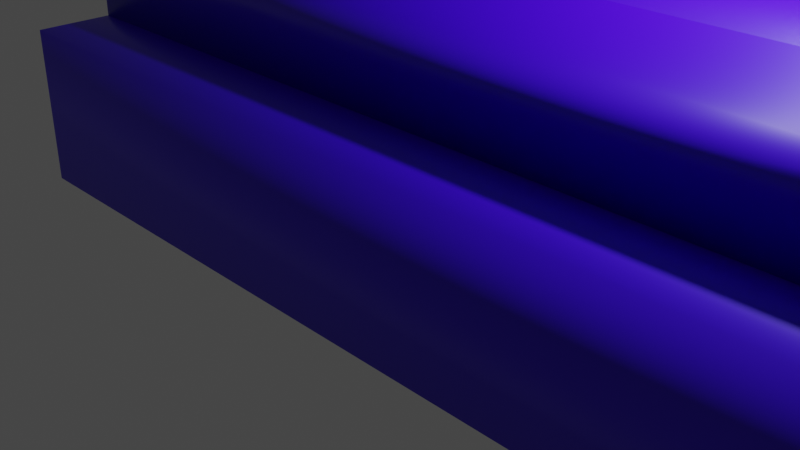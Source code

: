 # Source: bluetank.blend  (saved by Blender 3.1.7; exported with 4.5.12 LTS)
import bpy
from mathutils import Matrix  # noqa: F401  (used for matrix-valued properties, if any)

bpy.ops.wm.read_factory_settings(use_empty=True)
scene = bpy.context.scene
scene.name = 'Scene'

# ---- collections
col_collection = bpy.data.collections.new('Collection'); scene.collection.children.link(col_collection)

# ---- materials (node trees are filled in below, after node groups)
mat_material_001 = bpy.data.materials.new('Material.001')
mat_material_001.alpha_threshold = 0.0
mat_material_001.use_transparent_shadow = False
mat_material_001.line_color = (0.0, 0.0, 0.0, 1.0)
mat_material_003 = bpy.data.materials.new('Material.003')
mat_material_003.alpha_threshold = 0.0
mat_material_003.use_transparent_shadow = False
mat_material_003.line_color = (0.0, 0.0, 0.0, 1.0)

# ---- material node trees
mat_material_001.use_nodes = True; mat_material_001.node_tree.nodes.clear()
_N = mat_material_001.node_tree.nodes; _L = mat_material_001.node_tree.links
n0 = _N.new('ShaderNodeOutputMaterial'); n0.name = 'Material Output'; n0.location = (300, 300)
n1 = _N.new('ShaderNodeBsdfPrincipled'); n1.name = 'Principled BSDF'; n1.location = (10, 300)
n1.distribution = 'GGX'
n1.subsurface_method = 'RANDOM_WALK_SKIN'
n1.inputs[0].default_value = (0.04818, 0.0, 0.8, 1.0)
n1.inputs[2].default_value = 0.4
n1.inputs[3].default_value = 1.45
n1.inputs[27].default_value = (0.0, 0.0, 0.0, 1.0)
n1.inputs[28].default_value = 1.0
_L.new(n1.outputs[0], n0.inputs[0])
n0.is_active_output = True
mat_material_003.use_nodes = True; mat_material_003.node_tree.nodes.clear()
_N = mat_material_003.node_tree.nodes; _L = mat_material_003.node_tree.links
n0 = _N.new('ShaderNodeOutputMaterial'); n0.name = 'Material Output'; n0.location = (300, 300)
n1 = _N.new('ShaderNodeBsdfPrincipled'); n1.name = 'Principled BSDF'; n1.location = (10, 300)
n1.distribution = 'GGX'
n1.subsurface_method = 'RANDOM_WALK_SKIN'
n1.inputs[0].default_value = (0.03106, 0.02954, 0.02954, 1.0)
n1.inputs[2].default_value = 0.4
n1.inputs[3].default_value = 1.45
n1.inputs[27].default_value = (0.0, 0.0, 0.0, 1.0)
n1.inputs[28].default_value = 1.0
_L.new(n1.outputs[0], n0.inputs[0])
n0.is_active_output = True

# ---- world
world_world = bpy.data.worlds.new('World'); scene.world = world_world
world_world.use_nodes = True; world_world.node_tree.nodes.clear()
_N = world_world.node_tree.nodes; _L = world_world.node_tree.links
n0 = _N.new('ShaderNodeOutputWorld'); n0.name = 'World Output'; n0.location = (300, 300)
n1 = _N.new('ShaderNodeBackground'); n1.name = 'Background'; n1.location = (10, 300)
n1.inputs[0].default_value = (0.05088, 0.05088, 0.05088, 1.0)
_L.new(n1.outputs[0], n0.inputs[0])
n0.is_active_output = True
world_world.color = (0.05088, 0.05088, 0.05088)
world_world.use_sun_shadow = False
world_world.sun_shadow_jitter_overblur = 0.0

# ---- cameras
cam_camera = bpy.data.cameras.new('Camera')
cam_camera.clip_end = 100.0
cam_camera.ortho_scale = 7.314

# ---- lights
light_light = bpy.data.lights.new('Light', 'POINT')
light_light.transmission_factor = 0.0
light_light.energy = 1000.0
light_light.shadow_soft_size = 0.1
light_light.shadow_maximum_resolution = 0.006
light_light.use_absolute_resolution = True

# ---- meshes
me_cube = bpy.data.meshes.new('Cube')
me_cube.from_pydata([(1.0, 1.0, 1.0), (1.0, 1.0, -1.0), (1.0, -1.0, 1.0), (1.0, -1.0, -1.0), (-1.0, 1.0, 1.0), (-1.0, 1.0, -1.0), (-1.0, -1.0, 1.0), (-1.0, -1.0, -1.0)], [], [(0, 4, 6, 2), (3, 2, 6, 7), (7, 6, 4, 5), (5, 1, 3, 7), (1, 0, 2, 3), (5, 4, 0, 1)])
me_cube.polygons.foreach_set('use_smooth', [True] * 6)
_uv = me_cube.uv_layers.new(name='UVMap')
_uv.uv.foreach_set('vector', [0.625, 0.5, 0.875, 0.5, 0.875, 0.75, 0.625, 0.75, 0.375, 0.75, 0.625, 0.75, 0.625, 1.0, 0.375, 1.0, 0.375, 0.0, 0.625, 0.0, 0.625, 0.25, 0.375, 0.25, 0.125, 0.5, 0.375, 0.5, 0.375, 0.75, 0.125, 0.75, 0.375, 0.5, 0.625, 0.5, 0.625, 0.75, 0.375, 0.75, 0.375, 0.25, 0.625, 0.25, 0.625, 0.5, 0.375, 0.5])
me_cube.materials.append(mat_material_001)
me_cube.use_remesh_preserve_volume = False
me_cube.use_remesh_preserve_attributes = False
me_cube.use_mirror_vertex_groups = False
me_cube.update()
me_cube_001 = bpy.data.meshes.new('Cube.001')
me_cube_001.from_pydata([(1.0, 1.0, 1.0), (1.0, 1.0, -1.0), (1.0, -1.0, 1.0), (1.0, -1.0, -1.0), (-1.0, 1.0, 1.0), (-1.0, 1.0, -1.0), (-1.0, -1.0, 1.0), (-1.0, -1.0, -1.0)], [], [(0, 4, 6, 2), (3, 2, 6, 7), (7, 6, 4, 5), (5, 1, 3, 7), (1, 0, 2, 3), (5, 4, 0, 1)])
me_cube_001.polygons.foreach_set('use_smooth', [True] * 6)
_uv = me_cube_001.uv_layers.new(name='UVMap')
_uv.uv.foreach_set('vector', [0.625, 0.5, 0.875, 0.5, 0.875, 0.75, 0.625, 0.75, 0.375, 0.75, 0.625, 0.75, 0.625, 1.0, 0.375, 1.0, 0.375, 0.0, 0.625, 0.0, 0.625, 0.25, 0.375, 0.25, 0.125, 0.5, 0.375, 0.5, 0.375, 0.75, 0.125, 0.75, 0.375, 0.5, 0.625, 0.5, 0.625, 0.75, 0.375, 0.75, 0.375, 0.25, 0.625, 0.25, 0.625, 0.5, 0.375, 0.5])
me_cube_001.materials.append(mat_material_001)
me_cube_001.use_remesh_preserve_volume = False
me_cube_001.use_remesh_preserve_attributes = False
me_cube_001.use_mirror_vertex_groups = False
me_cube_001.update()
me_cube_002 = bpy.data.meshes.new('Cube.002')
me_cube_002.from_pydata([(1.0, 1.0, 1.0), (1.0, 1.0, -1.0), (1.0, -1.0, 1.0), (1.0, -1.0, -1.0), (-1.0, 1.0, 1.0), (-1.0, 1.0, -1.0), (-1.0, -1.0, 1.0), (-1.0, -1.0, -1.0)], [], [(0, 4, 6, 2), (3, 2, 6, 7), (7, 6, 4, 5), (5, 1, 3, 7), (1, 0, 2, 3), (5, 4, 0, 1)])
me_cube_002.polygons.foreach_set('use_smooth', [True] * 6)
_uv = me_cube_002.uv_layers.new(name='UVMap')
_uv.uv.foreach_set('vector', [0.625, 0.5, 0.875, 0.5, 0.875, 0.75, 0.625, 0.75, 0.375, 0.75, 0.625, 0.75, 0.625, 1.0, 0.375, 1.0, 0.375, 0.0, 0.625, 0.0, 0.625, 0.25, 0.375, 0.25, 0.125, 0.5, 0.375, 0.5, 0.375, 0.75, 0.125, 0.75, 0.375, 0.5, 0.625, 0.5, 0.625, 0.75, 0.375, 0.75, 0.375, 0.25, 0.625, 0.25, 0.625, 0.5, 0.375, 0.5])
me_cube_002.materials.append(mat_material_001)
me_cube_002.use_remesh_preserve_volume = False
me_cube_002.use_remesh_preserve_attributes = False
me_cube_002.use_mirror_vertex_groups = False
me_cube_002.update()
me_cube_003 = bpy.data.meshes.new('Cube.003')
me_cube_003.from_pydata([(1.0, 1.0, 1.0), (1.0, 1.0, -1.0), (1.0, -1.0, 1.0), (1.0, -1.0, -1.0), (-1.0, 1.0, 1.0), (-1.0, 1.0, -1.0), (-1.0, -1.0, 1.0), (-1.0, -1.0, -1.0)], [], [(0, 4, 6, 2), (3, 2, 6, 7), (7, 6, 4, 5), (5, 1, 3, 7), (1, 0, 2, 3), (5, 4, 0, 1)])
me_cube_003.polygons.foreach_set('use_smooth', [True] * 6)
_uv = me_cube_003.uv_layers.new(name='UVMap')
_uv.uv.foreach_set('vector', [0.625, 0.5, 0.875, 0.5, 0.875, 0.75, 0.625, 0.75, 0.375, 0.75, 0.625, 0.75, 0.625, 1.0, 0.375, 1.0, 0.375, 0.0, 0.625, 0.0, 0.625, 0.25, 0.375, 0.25, 0.125, 0.5, 0.375, 0.5, 0.375, 0.75, 0.125, 0.75, 0.375, 0.5, 0.625, 0.5, 0.625, 0.75, 0.375, 0.75, 0.375, 0.25, 0.625, 0.25, 0.625, 0.5, 0.375, 0.5])
me_cube_003.materials.append(mat_material_003)
me_cube_003.use_remesh_preserve_volume = False
me_cube_003.use_remesh_preserve_attributes = False
me_cube_003.use_mirror_vertex_groups = False
me_cube_003.update()
me_cube_004 = bpy.data.meshes.new('Cube.004')
me_cube_004.from_pydata([(1.0, 1.0, 1.0), (1.0, 1.0, -1.0), (1.0, -1.0, 1.0), (1.0, -1.0, -1.0), (-1.0, 1.0, 1.0), (-1.0, 1.0, -1.0), (-1.0, -1.0, 1.0), (-1.0, -1.0, -1.0)], [], [(0, 4, 6, 2), (3, 2, 6, 7), (7, 6, 4, 5), (5, 1, 3, 7), (1, 0, 2, 3), (5, 4, 0, 1)])
me_cube_004.polygons.foreach_set('use_smooth', [True] * 6)
_uv = me_cube_004.uv_layers.new(name='UVMap')
_uv.uv.foreach_set('vector', [0.625, 0.5, 0.875, 0.5, 0.875, 0.75, 0.625, 0.75, 0.375, 0.75, 0.625, 0.75, 0.625, 1.0, 0.375, 1.0, 0.375, 0.0, 0.625, 0.0, 0.625, 0.25, 0.375, 0.25, 0.125, 0.5, 0.375, 0.5, 0.375, 0.75, 0.125, 0.75, 0.375, 0.5, 0.625, 0.5, 0.625, 0.75, 0.375, 0.75, 0.375, 0.25, 0.625, 0.25, 0.625, 0.5, 0.375, 0.5])
me_cube_004.materials.append(mat_material_001)
me_cube_004.use_remesh_preserve_volume = False
me_cube_004.use_remesh_preserve_attributes = False
me_cube_004.use_mirror_vertex_groups = False
me_cube_004.update()

# ---- objects
ob_cube = bpy.data.objects.new('Cube', me_cube)
ob_light = bpy.data.objects.new('Light', light_light)
ob_camera = bpy.data.objects.new('Camera', cam_camera)
ob_cube_001 = bpy.data.objects.new('Cube.001', me_cube_001)
ob_cube_002 = bpy.data.objects.new('Cube.002', me_cube_002)
ob_cube_003 = bpy.data.objects.new('Cube.003', me_cube_003)
ob_cube_004 = bpy.data.objects.new('Cube.004', me_cube_004)

# ---- transforms, parenting, visibility, modifiers, constraints
ob_cube.location = (0.0, 0.0, 0.0)
ob_cube.scale = (5.414, 1.0, 1.0)
ob_cube.lock_rotations_4d = False
ob_cube.empty_display_type = 'ARROWS'
ob_cube.lineart.crease_threshold = 0.0
ob_light.location = (4.076, 1.005, 5.904)
ob_light.rotation_euler = (0.6503, 0.05522, 1.866)
ob_light.lock_rotations_4d = False
ob_light.empty_display_type = 'ARROWS'
ob_light.color = (0.0, 0.0, 0.0, 0.0)
ob_light.lineart.crease_threshold = 0.0
ob_camera.location = (7.359, -6.926, 4.958)
ob_camera.rotation_euler = (1.109, 0.0, 0.8149)
ob_camera.lock_rotations_4d = False
ob_camera.empty_display_type = 'ARROWS'
ob_camera.color = (0.0, 0.0, 0.0, 0.0)
ob_camera.display_type = 'WIRE'
ob_camera.lineart.crease_threshold = 0.0
ob_cube_001.location = (0.0, 7.644, 0.0)
ob_cube_001.scale = (5.414, 1.0, 1.0)
ob_cube_001.lock_rotations_4d = False
ob_cube_001.empty_display_type = 'ARROWS'
ob_cube_001.lineart.crease_threshold = 0.0
ob_cube_002.location = (0.0, 3.917, 1.715)
ob_cube_002.scale = (5.414, 3.963, 1.0)
ob_cube_002.lock_rotations_4d = False
ob_cube_002.empty_display_type = 'ARROWS'
ob_cube_002.lineart.crease_threshold = 0.0
ob_cube_003.location = (0.3441, 3.771, 3.582)
ob_cube_003.scale = (3.58, 2.69, 0.9381)
ob_cube_003.lock_rotations_4d = False
ob_cube_003.empty_display_type = 'ARROWS'
ob_cube_003.lineart.crease_threshold = 0.0
ob_cube_004.location = (-4.248, 3.741, 3.794)
ob_cube_004.scale = (5.414, 0.2501, 0.2288)
ob_cube_004.lock_rotations_4d = False
ob_cube_004.empty_display_type = 'ARROWS'
ob_cube_004.lineart.crease_threshold = 0.0

# ---- collection membership
col_collection.objects.link(ob_cube)
col_collection.objects.link(ob_light)
col_collection.objects.link(ob_camera)
col_collection.objects.link(ob_cube_001)
col_collection.objects.link(ob_cube_002)
col_collection.objects.link(ob_cube_003)
col_collection.objects.link(ob_cube_004)

# ---- scene / render settings (as saved in the file)
scene.camera = ob_camera
scene.frame_start = 1; scene.frame_end = 250; scene.frame_set(1)
scene.render.engine = 'BLENDER_EEVEE_NEXT'
scene.cycles.sampling_pattern = 'TABULATED_SOBOL'
scene.cycles.use_light_tree = False
scene.view_settings.view_transform = 'Filmic'
bpy.context.view_layer.update()
